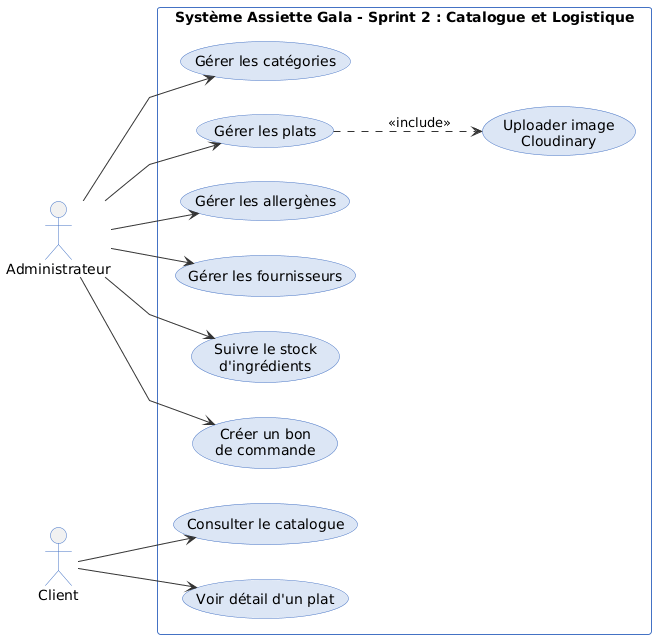

The diagram above was rendered by PlantUML. Its source (embedded in the PNG):
@startuml
left to right direction
skinparam linetype polyline
skinparam usecase {
  BackgroundColor #dce6f5
  BorderColor #4472c4
  ArrowColor #333333
}
skinparam actor {
  BorderColor #4472c4
}
skinparam rectangle {
  BorderColor #4472c4
  BackgroundColor #ffffff
}

actor "Administrateur" as Admin
actor "Client" as Client

rectangle "Système Assiette Gala - Sprint 2 : Catalogue et Logistique" {
  usecase "Consulter le catalogue" as UC1
  usecase "Voir détail d'un plat" as UC2
  usecase "Gérer les catégories" as UC3
  usecase "Gérer les plats" as UC4
  usecase "Gérer les allergènes" as UC5
  usecase "Gérer les fournisseurs" as UC6
  usecase "Suivre le stock\nd'ingrédients" as UC7
  usecase "Créer un bon\nde commande" as UC8
  usecase "Uploader image\nCloudinary" as UC9
}

Client --> UC1
Client --> UC2

Admin --> UC3
Admin --> UC4
Admin --> UC5
Admin --> UC6
Admin --> UC7
Admin --> UC8

UC4 ..> UC9 : <<include>>
@enduml